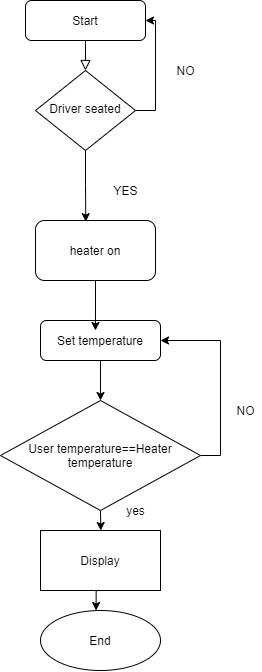

The diagram above was exported from draw.io. Its source (the exported page's mxGraphModel, read from the mxfile embedded in the PNG):
<mxGraphModel dx="1303" dy="780" grid="1" gridSize="10" guides="1" tooltips="1" connect="1" arrows="1" fold="1" page="1" pageScale="1" pageWidth="827" pageHeight="1169" math="0" shadow="0">
  <root>
    <mxCell id="WIyWlLk6GJQsqaUBKTNV-0" />
    <mxCell id="WIyWlLk6GJQsqaUBKTNV-1" parent="WIyWlLk6GJQsqaUBKTNV-0" />
    <mxCell id="WIyWlLk6GJQsqaUBKTNV-2" value="" style="rounded=0;html=1;jettySize=auto;orthogonalLoop=1;fontSize=11;endArrow=block;endFill=0;endSize=8;strokeWidth=1;shadow=0;labelBackgroundColor=none;edgeStyle=orthogonalEdgeStyle;" parent="WIyWlLk6GJQsqaUBKTNV-1" source="WIyWlLk6GJQsqaUBKTNV-3" target="WIyWlLk6GJQsqaUBKTNV-6" edge="1">
      <mxGeometry relative="1" as="geometry" />
    </mxCell>
    <mxCell id="WIyWlLk6GJQsqaUBKTNV-3" value="Start" style="rounded=1;whiteSpace=wrap;html=1;fontSize=12;glass=0;strokeWidth=1;shadow=0;" parent="WIyWlLk6GJQsqaUBKTNV-1" vertex="1">
      <mxGeometry x="160" y="50" width="120" height="40" as="geometry" />
    </mxCell>
    <mxCell id="nceVaPnu9CmmKJwTlLD4-0" style="edgeStyle=orthogonalEdgeStyle;rounded=0;orthogonalLoop=1;jettySize=auto;html=1;exitX=1;exitY=0.5;exitDx=0;exitDy=0;entryX=1;entryY=0.5;entryDx=0;entryDy=0;" edge="1" parent="WIyWlLk6GJQsqaUBKTNV-1" source="WIyWlLk6GJQsqaUBKTNV-6" target="WIyWlLk6GJQsqaUBKTNV-3">
      <mxGeometry relative="1" as="geometry" />
    </mxCell>
    <mxCell id="nceVaPnu9CmmKJwTlLD4-35" style="edgeStyle=orthogonalEdgeStyle;rounded=0;orthogonalLoop=1;jettySize=auto;html=1;exitX=0.5;exitY=1;exitDx=0;exitDy=0;entryX=0.419;entryY=0.019;entryDx=0;entryDy=0;entryPerimeter=0;" edge="1" parent="WIyWlLk6GJQsqaUBKTNV-1" source="WIyWlLk6GJQsqaUBKTNV-6" target="nceVaPnu9CmmKJwTlLD4-6">
      <mxGeometry relative="1" as="geometry" />
    </mxCell>
    <mxCell id="WIyWlLk6GJQsqaUBKTNV-6" value="Driver seated" style="rhombus;whiteSpace=wrap;html=1;shadow=0;fontFamily=Helvetica;fontSize=12;align=center;strokeWidth=1;spacing=6;spacingTop=-4;" parent="WIyWlLk6GJQsqaUBKTNV-1" vertex="1">
      <mxGeometry x="170" y="120" width="100" height="80" as="geometry" />
    </mxCell>
    <mxCell id="nceVaPnu9CmmKJwTlLD4-19" style="edgeStyle=orthogonalEdgeStyle;rounded=0;orthogonalLoop=1;jettySize=auto;html=1;exitX=0.5;exitY=1;exitDx=0;exitDy=0;entryX=0.5;entryY=0;entryDx=0;entryDy=0;" edge="1" parent="WIyWlLk6GJQsqaUBKTNV-1" source="WIyWlLk6GJQsqaUBKTNV-11" target="nceVaPnu9CmmKJwTlLD4-15">
      <mxGeometry relative="1" as="geometry" />
    </mxCell>
    <mxCell id="WIyWlLk6GJQsqaUBKTNV-11" value="Set temperature" style="rounded=1;whiteSpace=wrap;html=1;fontSize=12;glass=0;strokeWidth=1;shadow=0;" parent="WIyWlLk6GJQsqaUBKTNV-1" vertex="1">
      <mxGeometry x="175" y="370" width="120" height="40" as="geometry" />
    </mxCell>
    <mxCell id="nceVaPnu9CmmKJwTlLD4-14" style="edgeStyle=orthogonalEdgeStyle;rounded=0;orthogonalLoop=1;jettySize=auto;html=1;exitX=0.5;exitY=1;exitDx=0;exitDy=0;entryX=0.458;entryY=0.25;entryDx=0;entryDy=0;entryPerimeter=0;" edge="1" parent="WIyWlLk6GJQsqaUBKTNV-1" source="nceVaPnu9CmmKJwTlLD4-6" target="WIyWlLk6GJQsqaUBKTNV-11">
      <mxGeometry relative="1" as="geometry" />
    </mxCell>
    <mxCell id="nceVaPnu9CmmKJwTlLD4-6" value="heater on" style="rounded=1;whiteSpace=wrap;html=1;" vertex="1" parent="WIyWlLk6GJQsqaUBKTNV-1">
      <mxGeometry x="170" y="270" width="120" height="60" as="geometry" />
    </mxCell>
    <mxCell id="nceVaPnu9CmmKJwTlLD4-18" style="edgeStyle=orthogonalEdgeStyle;rounded=0;orthogonalLoop=1;jettySize=auto;html=1;exitX=1;exitY=0.5;exitDx=0;exitDy=0;entryX=1;entryY=0.5;entryDx=0;entryDy=0;" edge="1" parent="WIyWlLk6GJQsqaUBKTNV-1" source="nceVaPnu9CmmKJwTlLD4-15" target="WIyWlLk6GJQsqaUBKTNV-11">
      <mxGeometry relative="1" as="geometry" />
    </mxCell>
    <mxCell id="nceVaPnu9CmmKJwTlLD4-20" style="edgeStyle=orthogonalEdgeStyle;rounded=0;orthogonalLoop=1;jettySize=auto;html=1;exitX=0.5;exitY=1;exitDx=0;exitDy=0;" edge="1" parent="WIyWlLk6GJQsqaUBKTNV-1" source="nceVaPnu9CmmKJwTlLD4-15">
      <mxGeometry relative="1" as="geometry">
        <mxPoint x="235.29411764705878" y="580" as="targetPoint" />
      </mxGeometry>
    </mxCell>
    <mxCell id="nceVaPnu9CmmKJwTlLD4-15" value="User temperature==Heater temperature" style="rhombus;whiteSpace=wrap;html=1;" vertex="1" parent="WIyWlLk6GJQsqaUBKTNV-1">
      <mxGeometry x="135" y="450" width="200" height="110" as="geometry" />
    </mxCell>
    <mxCell id="nceVaPnu9CmmKJwTlLD4-22" style="edgeStyle=orthogonalEdgeStyle;rounded=0;orthogonalLoop=1;jettySize=auto;html=1;exitX=0.5;exitY=1;exitDx=0;exitDy=0;" edge="1" parent="WIyWlLk6GJQsqaUBKTNV-1" source="nceVaPnu9CmmKJwTlLD4-21">
      <mxGeometry relative="1" as="geometry">
        <mxPoint x="230.58823529411757" y="660" as="targetPoint" />
      </mxGeometry>
    </mxCell>
    <mxCell id="nceVaPnu9CmmKJwTlLD4-21" value="Display" style="whiteSpace=wrap;html=1;" vertex="1" parent="WIyWlLk6GJQsqaUBKTNV-1">
      <mxGeometry x="175" y="580" width="120" height="60" as="geometry" />
    </mxCell>
    <mxCell id="nceVaPnu9CmmKJwTlLD4-23" value="End" style="ellipse;whiteSpace=wrap;html=1;" vertex="1" parent="WIyWlLk6GJQsqaUBKTNV-1">
      <mxGeometry x="175" y="660" width="120" height="60" as="geometry" />
    </mxCell>
    <mxCell id="nceVaPnu9CmmKJwTlLD4-27" value="NO" style="text;html=1;align=center;verticalAlign=middle;resizable=0;points=[];autosize=1;strokeColor=none;fillColor=none;" vertex="1" parent="WIyWlLk6GJQsqaUBKTNV-1">
      <mxGeometry x="305" y="110" width="30" height="20" as="geometry" />
    </mxCell>
    <mxCell id="nceVaPnu9CmmKJwTlLD4-28" value="YES" style="text;html=1;align=center;verticalAlign=middle;resizable=0;points=[];autosize=1;strokeColor=none;fillColor=none;" vertex="1" parent="WIyWlLk6GJQsqaUBKTNV-1">
      <mxGeometry x="240" y="230" width="40" height="20" as="geometry" />
    </mxCell>
    <mxCell id="nceVaPnu9CmmKJwTlLD4-30" value="NO" style="text;html=1;align=center;verticalAlign=middle;resizable=0;points=[];autosize=1;strokeColor=none;fillColor=none;" vertex="1" parent="WIyWlLk6GJQsqaUBKTNV-1">
      <mxGeometry x="365" y="450" width="30" height="20" as="geometry" />
    </mxCell>
    <mxCell id="nceVaPnu9CmmKJwTlLD4-32" value="yes" style="text;html=1;align=center;verticalAlign=middle;resizable=0;points=[];autosize=1;strokeColor=none;fillColor=none;" vertex="1" parent="WIyWlLk6GJQsqaUBKTNV-1">
      <mxGeometry x="255" y="550" width="30" height="20" as="geometry" />
    </mxCell>
  </root>
</mxGraphModel>